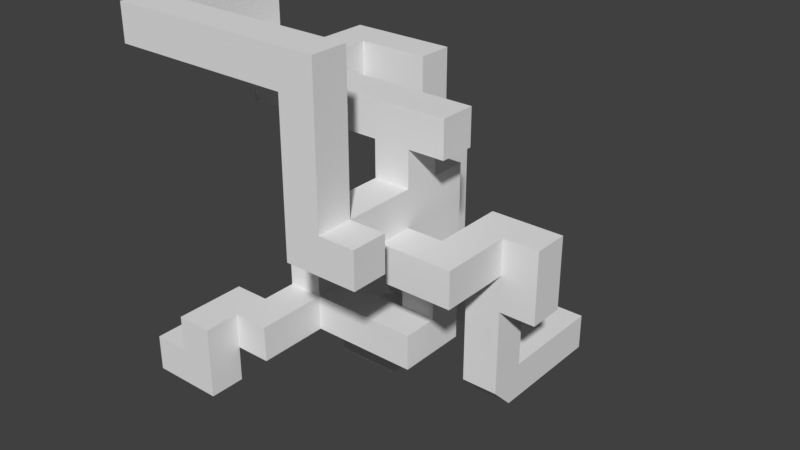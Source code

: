 # Source: level1.blend  (saved by Blender 2.79.0; exported with 4.5.12 LTS)
import bpy
from mathutils import Matrix  # noqa: F401  (used for matrix-valued properties, if any)

bpy.ops.wm.read_factory_settings(use_empty=True)
scene = bpy.context.scene
scene.name = 'Scene'

# ---- collections
col_collection_1 = bpy.data.collections.new('Collection 1'); scene.collection.children.link(col_collection_1)

# ---- materials (node trees are filled in below, after node groups)
mat_material = bpy.data.materials.new('Material')
mat_material.alpha_threshold = 0.0
mat_material.use_transparent_shadow = False
mat_material.roughness = 0.5
mat_material.line_color = (0.0, 0.0, 0.0, 1.0)

# ---- material node trees

# ---- world
world_world = bpy.data.worlds.new('World'); scene.world = world_world
world_world.color = (0.05088, 0.05088, 0.05088)
world_world.use_sun_shadow = False
world_world.sun_shadow_jitter_overblur = 0.0
world_world.cycles.sampling_method = 'MANUAL'

# ---- meshes
me_cube_008 = bpy.data.meshes.new('Cube.008')
me_cube_008.from_pydata([(-0.5, -0.5, -0.5), (-0.5, -0.5, 0.5), (-1.5, 0.2348, -1.5), (-1.5, -0.5, -1.5), (0.5, -0.5, -0.5), (0.5, -0.5, 0.5), (0.5, 0.5, -0.5), (0.5, 0.5, 0.5), (-1.5, -0.5, -0.5), (-0.5, -0.5, -1.5), (0.5, 0.5, -1.5), (0.5, -0.5, -1.5), (-0.2348, 0.5, -0.5), (-0.5, 0.2348, -0.5), (-0.2348, 0.5, 0.5), (-0.5, 0.2348, 0.5), (-0.5, 0.2348, -1.5), (-0.2348, 0.5, -1.5), (-1.5, 0.2348, -0.5)], [], [(12, 14, 7, 6), (12, 6, 10, 17), (6, 7, 5, 4), (4, 5, 1, 0), (6, 4, 11, 10), (16, 17, 10, 11, 9), (8, 18, 2, 3), (4, 0, 9, 11), (0, 1, 15, 13), (7, 14, 15, 1, 5), (14, 12, 13, 15), (16, 13, 12, 17), (16, 9, 3, 2), (9, 0, 8, 3), (0, 13, 18, 8), (13, 16, 2, 18)])
me_cube_008.use_remesh_preserve_volume = False
me_cube_008.use_remesh_preserve_attributes = False
me_cube_008.use_mirror_vertex_groups = False
me_cube_008.update()
me_cube_007 = bpy.data.meshes.new('Cube.007')
me_cube_007.from_pydata([(-0.5, -0.5, -0.5), (-0.5, -0.5, 0.5), (-0.5, 0.5, -0.5), (-0.5, 0.5, 0.5), (0.5, -0.5, -0.5), (0.5, -0.5, 0.5), (0.5, 0.5, -0.5), (0.5, 0.5, 0.5), (-0.5, -1.5, -0.5), (-0.5, -1.5, 0.5), (0.5, -1.5, 0.5), (0.5, -1.5, -0.5), (0.5, -0.5, 3.5), (-0.5, -0.5, 3.5), (0.5, -1.5, 3.5), (-0.5, -1.5, 3.5), (0.5, -0.5, 4.5), (-0.5, -0.5, 4.5), (0.5, -1.5, 4.5), (-0.5, -1.5, 4.5), (-4.5, -0.5, 3.5), (-4.5, -1.5, 3.5), (-4.5, -0.5, 4.5), (-4.5, -1.5, 4.5), (-5.5, -0.5, 3.5), (-5.5, -1.5, 3.5), (-5.5, -0.5, 4.5), (-5.5, -1.5, 4.5), (-4.5, 1.5, 4.5), (-4.5, 1.5, 3.5), (-5.5, 1.5, 4.5), (-5.5, 1.5, 3.5), (-4.5, 2.5, 4.5), (-4.5, 2.5, 3.5), (-5.5, 2.5, 4.5), (-5.5, 2.5, 3.5), (-5.5, 1.5, 2.5), (-4.5, 1.5, 2.5), (-5.5, 2.5, 2.5), (-4.5, 2.5, 2.5), (1.5, -0.5, 0.5), (1.5, -0.5, -0.5), (1.5, -1.5, 0.5), (1.5, -1.5, -0.5)], [], [(0, 1, 3, 2), (2, 3, 7, 6), (6, 7, 5, 4), (5, 1, 13, 12), (2, 6, 4, 0), (7, 3, 1, 5), (11, 10, 9, 8), (5, 10, 42, 40), (1, 0, 8, 9), (0, 4, 11, 8), (13, 15, 21, 20), (1, 9, 15, 13), (10, 5, 12, 14), (9, 10, 14, 15), (16, 17, 19, 18), (12, 13, 17, 16), (14, 12, 16, 18), (15, 14, 18, 19), (21, 23, 27, 25), (17, 13, 20, 22), (15, 19, 23, 21), (19, 17, 22, 23), (24, 25, 27, 26), (20, 21, 25, 24), (23, 22, 26, 27), (24, 26, 30, 31), (29, 31, 36, 37), (22, 20, 29, 28), (20, 24, 31, 29), (26, 22, 28, 30), (33, 35, 34, 32), (28, 29, 33, 32), (30, 28, 32, 34), (31, 30, 34, 35), (37, 36, 38, 39), (33, 29, 37, 39), (31, 35, 38, 36), (35, 33, 39, 38), (41, 40, 42, 43), (10, 11, 43, 42), (4, 5, 40, 41), (11, 4, 41, 43)])
me_cube_007.use_remesh_preserve_volume = False
me_cube_007.use_remesh_preserve_attributes = False
me_cube_007.use_mirror_vertex_groups = False
me_cube_007.update()
me_cube_006 = bpy.data.meshes.new('Cube.006')
me_cube_006.from_pydata([(-0.5, -0.5, -0.5), (-0.5, -0.5, 0.5), (-0.5, 0.5, -0.5), (-0.5, 0.5, 0.5), (0.5, -0.5, -0.5), (0.5, -0.5, 0.5), (0.5, 0.5, -0.5), (0.5, 0.5, 0.5), (-0.5, -1.5, -0.5), (-0.5, -1.5, 0.5), (0.5, -1.5, 0.5), (0.5, -1.5, -0.5), (-1.5, -1.5, 0.5), (-1.5, -1.5, -0.5), (-1.5, -0.5, 0.5), (-1.5, -0.5, -0.5), (-1.5, -2.5, 0.5), (-1.5, -2.5, -0.5), (-0.5, -2.5, 0.5), (-0.5, -2.5, -0.5), (-0.5, -1.5, -1.5), (-1.5, -1.5, -1.5), (-0.5, -2.5, -1.5), (-1.5, -2.5, -1.5), (-2.5, -2.5, -0.5), (-2.5, -1.5, -0.5), (-2.5, -2.5, -1.5), (-2.5, -1.5, -1.5)], [], [(0, 1, 3, 2), (2, 3, 7, 6), (6, 7, 5, 4), (9, 1, 14, 12), (2, 6, 4, 0), (7, 3, 1, 5), (11, 10, 9, 8), (5, 1, 9, 10), (4, 5, 10, 11), (14, 15, 13, 12), (4, 11, 8, 0), (0, 8, 13, 15), (19, 18, 16, 17), (13, 8, 20, 21), (9, 12, 16, 18), (1, 0, 15, 14), (12, 13, 17, 16), (8, 9, 18, 19), (21, 20, 22, 23), (8, 19, 22, 20), (19, 17, 23, 22), (23, 17, 24, 26), (24, 25, 27, 26), (13, 21, 27, 25), (21, 23, 26, 27), (17, 13, 25, 24)])
me_cube_006.use_remesh_preserve_volume = False
me_cube_006.use_remesh_preserve_attributes = False
me_cube_006.use_mirror_vertex_groups = False
me_cube_006.update()
me_cube_005 = bpy.data.meshes.new('Cube.005')
me_cube_005.from_pydata([(-0.5, -0.5, -1.5), (-0.5, -0.5, 2.5), (-0.5, 0.5, -1.5), (-0.5, 0.5, 2.5), (0.5, -0.5, -1.5), (0.5, -0.5, 2.5), (0.5, 0.5, -1.5), (0.5, 0.5, 2.5)], [], [(0, 1, 3, 2), (2, 3, 7, 6), (6, 7, 5, 4), (4, 5, 1, 0), (2, 6, 4, 0), (1, 5, 7, 3)])
me_cube_005.use_remesh_preserve_volume = False
me_cube_005.use_remesh_preserve_attributes = False
me_cube_005.use_mirror_vertex_groups = False
me_cube_005.update()
me_cube_004 = bpy.data.meshes.new('Cube.004')
me_cube_004.from_pydata([(-0.5, -0.5, -1.5), (-0.5, -0.5, -2.5), (-0.5, -1.5, -1.5), (-0.5, -1.5, -2.5), (-2.5, -0.5, -1.5), (-2.5, -0.5, -2.5), (-2.5, -1.5, -1.5), (-2.5, -1.5, -2.5), (-3.5, -0.5, -1.5), (-3.5, -0.5, -2.5), (-3.5, -1.5, -1.5), (-3.5, -1.5, -2.5), (-2.5, -1.5, 3.5), (-2.5, -0.5, 3.5), (-3.5, -1.5, 3.5), (-3.5, -0.5, 3.5), (-2.5, -1.5, 4.5), (-2.5, -0.5, 4.5), (-3.5, -1.5, 4.5), (-3.5, -0.5, 4.5), (-0.5, -1.5, 3.5), (-0.5, -0.5, 3.5), (-0.5, -1.5, 4.5), (-0.5, -0.5, 4.5), (0.5, -1.5, 3.5), (0.5, -0.5, 3.5), (0.5, -1.5, 4.5), (0.5, -0.5, 4.5), (-0.5, -1.5, 2.5), (-0.5, -0.5, 2.5), (0.5, -1.5, 2.5), (0.5, -0.5, 2.5), (-4.5, -1.5, 3.5), (-4.5, -0.5, 3.5), (-4.5, -1.5, 4.5), (-4.5, -0.5, 4.5), (-3.5, 1.5, 4.5), (-3.5, 1.5, 3.5), (-4.5, 1.5, 4.5), (-4.5, 1.5, 3.5), (-3.5, 2.5, 4.5), (-3.5, 2.5, 3.5), (-4.5, 2.5, 4.5), (-4.5, 2.5, 3.5), (-2.5, 1.5, 4.5), (-2.5, 1.5, 3.5), (-2.5, 2.5, 4.5), (-2.5, 2.5, 3.5), (0.5, -0.5, -1.5), (0.5, -0.5, -2.5), (0.5, -1.5, -1.5), (0.5, -1.5, -2.5), (-0.5, 0.5, -1.5), (-0.5, 0.5, -2.5), (0.5, 0.5, -1.5), (0.5, 0.5, -2.5), (1.5, -1.5, 3.5), (1.5, -0.5, 3.5), (1.5, -1.5, 4.5), (1.5, -0.5, 4.5)], [], [(2, 0, 4, 6), (2, 3, 51, 50), (5, 7, 11, 9), (3, 2, 6, 7), (1, 3, 7, 5), (0, 1, 5, 4), (8, 9, 11, 10), (4, 5, 9, 8), (10, 6, 12, 14), (7, 6, 10, 11), (14, 12, 16, 18), (8, 10, 14, 15), (6, 4, 13, 12), (4, 8, 15, 13), (16, 17, 19, 18), (14, 18, 34, 32), (13, 15, 19, 17), (16, 12, 20, 22), (20, 21, 29, 28), (17, 16, 22, 23), (13, 17, 23, 21), (12, 13, 21, 20), (25, 27, 59, 57), (21, 23, 27, 25), (23, 22, 26, 27), (22, 20, 24, 26), (28, 29, 31, 30), (21, 25, 31, 29), (25, 24, 30, 31), (24, 20, 28, 30), (33, 32, 34, 35), (18, 19, 35, 34), (15, 33, 39, 37), (15, 14, 32, 33), (38, 36, 40, 42), (33, 35, 38, 39), (35, 19, 36, 38), (19, 15, 37, 36), (40, 41, 43, 42), (41, 40, 46, 47), (39, 43, 41, 37), (39, 38, 42, 43), (44, 45, 47, 46), (36, 37, 45, 44), (37, 41, 47, 45), (40, 36, 44, 46), (49, 48, 50, 51), (3, 1, 49, 51), (49, 1, 53, 55), (0, 2, 50, 48), (53, 52, 54, 55), (48, 49, 55, 54), (1, 0, 52, 53), (0, 48, 54, 52), (56, 57, 59, 58), (27, 26, 58, 59), (26, 24, 56, 58), (24, 25, 57, 56)])
me_cube_004.use_remesh_preserve_volume = False
me_cube_004.use_remesh_preserve_attributes = False
me_cube_004.use_mirror_vertex_groups = False
me_cube_004.update()
me_cube_003 = bpy.data.meshes.new('Cube.003')
me_cube_003.from_pydata([(-0.5, -0.5, -0.5), (-0.5, -0.5, 0.5), (-0.5, 0.5, -0.5), (-0.5, 0.5, 0.5), (0.5, -0.5, -0.5), (0.5, -0.5, 0.5), (0.5, 0.5, -0.5), (0.5, 0.5, 0.5), (-0.5, -1.5, -0.5), (-0.5, -1.5, 0.5), (0.5, -1.5, 0.5), (0.5, -1.5, -0.5), (-1.5, -0.5, -0.5), (-1.5, -0.5, 0.5), (-1.5, -1.5, -0.5), (-1.5, -1.5, 0.5), (-2.5, -0.5, -0.5), (-2.5, -0.5, 0.5), (-2.5, -1.5, -0.5), (-2.5, -1.5, 0.5), (-1.5, -0.5, 1.5), (-1.5, -1.5, 1.5), (-2.5, -0.5, 1.5), (-2.5, -1.5, 1.5), (-1.5, 0.5, 0.5), (-2.5, 0.5, 0.5), (-1.5, 0.5, 1.5), (-2.5, 0.5, 1.5), (-1.5, 0.5, -0.5), (-2.5, 0.5, -0.5)], [], [(0, 1, 3, 2), (2, 3, 7, 6), (6, 7, 5, 4), (5, 1, 9, 10), (2, 6, 4, 0), (7, 3, 1, 5), (11, 10, 9, 8), (4, 5, 10, 11), (9, 1, 13, 15), (0, 4, 11, 8), (24, 28, 29, 25), (1, 0, 12, 13), (8, 9, 15, 14), (0, 8, 14, 12), (17, 16, 18, 19), (12, 16, 29, 28), (12, 14, 18, 16), (14, 15, 19, 18), (21, 20, 22, 23), (17, 19, 23, 22), (15, 13, 20, 21), (19, 15, 21, 23), (24, 25, 27, 26), (20, 13, 24, 26), (17, 22, 27, 25), (22, 20, 26, 27), (17, 13, 24, 25), (16, 17, 25, 29), (13, 12, 28, 24)])
me_cube_003.use_remesh_preserve_volume = False
me_cube_003.use_remesh_preserve_attributes = False
me_cube_003.use_mirror_vertex_groups = False
me_cube_003.update()
me_cube = bpy.data.meshes.new('Cube')
me_cube.from_pydata([(-0.5, 0.5, -0.5), (-0.5, -0.5, -0.5), (-1.5, -0.5, -0.5), (-1.5, 0.5, -0.5), (-0.5, 0.5, 0.5), (-0.5, -0.5, 0.5), (-1.5, -0.5, 0.5), (-1.5, 0.5, 0.5), (-0.5, 0.5, 4.5), (-0.5, -0.5, 4.5), (-1.5, 0.5, 4.5), (-1.5, -0.5, 4.5), (2.5, 0.5, -0.5), (2.5, -0.5, -0.5), (2.5, 0.5, 0.5), (2.5, -0.5, 0.5), (3.5, 0.5, -0.5), (3.5, -0.5, -0.5), (3.5, 0.5, 0.5), (3.5, -0.5, 0.5), (2.5, -2.5, -0.5), (2.5, -2.5, 0.5), (3.5, -2.5, -0.5), (3.5, -2.5, 0.5), (2.5, -3.5, 0.5), (3.5, -3.5, 0.5), (2.5, -2.5, 2.5), (3.5, -2.5, 2.5), (2.5, -3.5, 2.5), (3.5, -3.5, 2.5), (2.5, -2.5, 4.5), (3.5, -2.5, 4.5), (2.5, -3.5, 4.5), (3.5, -3.5, 4.5), (4.5, -3.5, 2.5), (4.5, -2.5, 2.5), (4.5, -3.5, 4.5), (4.5, -2.5, 4.5), (-2.5, -0.5, -0.5), (-2.5, 0.5, -0.5), (-2.5, -0.5, 0.5), (-2.5, 0.5, 0.5), (-1.5, 1.5, -0.5), (-1.5, 1.5, 0.5), (-2.5, 1.5, -0.5), (-2.5, 1.5, 0.5), (-0.5, 0.5, 5.5), (-0.5, -0.5, 5.5), (-1.5, 0.5, 5.5), (-1.5, -0.5, 5.5), (-0.5, -1.5, 4.5), (-1.5, -1.5, 4.5), (-0.5, -1.5, 5.5), (-1.5, -1.5, 5.5), (-0.5, -0.5, 7.5), (-1.5, -0.5, 7.5), (-0.5, -1.5, 7.5), (-1.5, -1.5, 7.5), (2.5, -2.878, -0.5), (2.5, -3.5, 0.1225), (3.5, -3.5, 0.1225), (3.5, -2.878, -0.5)], [], [(0, 1, 2, 3), (4, 7, 10, 8), (4, 5, 15, 14), (1, 5, 6, 2), (6, 7, 41, 40), (4, 0, 3, 7), (6, 5, 9, 11), (5, 4, 8, 9), (7, 6, 11, 10), (13, 12, 16, 17), (5, 1, 13, 15), (0, 4, 14, 12), (1, 0, 12, 13), (16, 18, 19, 17), (14, 15, 19, 18), (12, 14, 18, 16), (19, 15, 21, 23), (22, 23, 25, 60, 61), (17, 19, 23, 22), (15, 13, 20, 21), (13, 17, 22, 20), (20, 22, 61, 58), (24, 59, 60, 25), (25, 23, 27, 29), (28, 29, 33, 32), (24, 25, 29, 28), (23, 21, 26, 27), (21, 24, 28, 26), (31, 30, 32, 33), (26, 28, 32, 30), (27, 26, 30, 31), (33, 29, 34, 36), (34, 35, 37, 36), (27, 31, 37, 35), (31, 33, 36, 37), (29, 27, 35, 34), (38, 40, 41, 39), (7, 3, 42, 43), (3, 2, 38, 39), (2, 6, 40, 38), (43, 42, 44, 45), (3, 39, 44, 42), (41, 7, 43, 45), (39, 41, 45, 44), (46, 48, 49, 47), (9, 8, 46, 47), (10, 11, 49, 48), (8, 10, 48, 46), (47, 49, 55, 54), (51, 50, 52, 53), (49, 11, 51, 53), (11, 9, 50, 51), (9, 47, 52, 50), (54, 55, 57, 56), (52, 47, 54, 56), (53, 52, 56, 57), (49, 53, 57, 55), (60, 59, 58, 61), (21, 20, 58, 59, 24)])
me_cube.materials.append(mat_material)
me_cube.use_remesh_preserve_volume = False
me_cube.use_remesh_preserve_attributes = False
me_cube.use_mirror_vertex_groups = False
me_cube.update()

# ---- objects
ob_cube_001 = bpy.data.objects.new('Cube.001', me_cube_008)
ob_cube_002 = bpy.data.objects.new('Cube.002', me_cube_007)
ob_cube_006 = bpy.data.objects.new('Cube.006', me_cube_006)
ob_cube_005 = bpy.data.objects.new('Cube.005', me_cube_005)
ob_end = bpy.data.objects.new('end', None)
ob_cube_004 = bpy.data.objects.new('Cube.004', me_cube_004)
ob_cube_003 = bpy.data.objects.new('Cube.003', me_cube_003)
ob_start = bpy.data.objects.new('start', None)
ob_cube = bpy.data.objects.new('Cube', me_cube)

# ---- transforms, parenting, visibility, modifiers, constraints
ob_cube_001.location = (-2.0, -1.0, -1.0)
ob_cube_001.lineart.crease_threshold = 0.0
ob_cube_002.location = (1.0, -6.0, 5.0)
ob_cube_002.lineart.crease_threshold = 0.0
ob_cube_006.location = (-2.0, -5.0, 1.0)
ob_cube_006.lineart.crease_threshold = 0.0
ob_cube_005.location = (1.0, -3.0, 3.0)
ob_cube_005.lineart.crease_threshold = 0.0
ob_end.location = (-1.0, 0.0, 6.0)
ob_end.empty_display_type = 'SPHERE'
ob_end.empty_display_size = 0.46
ob_end.empty_image_offset = (0.0, 0.0)
ob_end.lineart.crease_threshold = 0.0
ob_cube_004.location = (1.0, -3.0, 3.0)
ob_cube_004.lineart.crease_threshold = 0.0
ob_cube_003.location = (3.0, -4.0, 4.0)
ob_cube_003.lineart.crease_threshold = 0.0
ob_start.location = (1.0, 0.0, 1.0)
ob_start.empty_display_type = 'SPHERE'
ob_start.empty_display_size = 0.38
ob_start.empty_image_offset = (0.0, 0.0)
ob_start.lineart.crease_threshold = 0.0
ob_cube.location = (0.0, 0.0, 0.0)
ob_cube.lock_rotations_4d = False
ob_cube.empty_display_type = 'ARROWS'
ob_cube.lineart.crease_threshold = 0.0

# ---- collection membership
col_collection_1.objects.link(ob_cube_001)
col_collection_1.objects.link(ob_cube_002)
col_collection_1.objects.link(ob_cube_006)
col_collection_1.objects.link(ob_cube_005)
col_collection_1.objects.link(ob_end)
col_collection_1.objects.link(ob_cube_004)
col_collection_1.objects.link(ob_cube_003)
col_collection_1.objects.link(ob_start)
col_collection_1.objects.link(ob_cube)

# ---- scene / render settings (as saved in the file)
scene.frame_start = 0; scene.frame_end = 500; scene.frame_set(0)
scene.render.engine = 'BLENDER_EEVEE_NEXT'
scene.render.resolution_percentage = 50
scene.render.dither_intensity = 0.0
scene.cycles.use_denoising = False
scene.cycles.samples = 128
scene.cycles.sampling_pattern = 'TABULATED_SOBOL'
scene.cycles.use_adaptive_sampling = False
scene.cycles.use_light_tree = False
scene.cycles.blur_glossy = 0.0
scene.cycles.sample_clamp_indirect = 0.0
scene.view_settings.view_transform = 'Standard'
bpy.context.view_layer.update()

# ---- added for rendering (the .blend has no active camera and no usable light): camera, sun
cam_auto = bpy.data.cameras.new('AutoCamera')
cam_auto.lens = 50.0
cam_auto.sensor_width = 36.0
cam_auto.clip_end = 1000.0
ob_auto_camera = bpy.data.objects.new('AutoCamera', cam_auto)
scene.collection.objects.link(ob_auto_camera)
ob_auto_camera.location = (16.1848, -22.4218, 16.4479)
ob_auto_camera.rotation_euler = (1.09748, -7.21219e-08, 0.694738)
scene.camera = ob_auto_camera
light_auto_sun = bpy.data.lights.new('AutoSun', 'SUN')
light_auto_sun.energy = 3.0
light_auto_sun.angle = 0.0523599
ob_auto_sun = bpy.data.objects.new('AutoSun', light_auto_sun)
scene.collection.objects.link(ob_auto_sun)
ob_auto_sun.rotation_euler = (0.872665, 0.174533, 0.523599)
bpy.context.view_layer.update()
